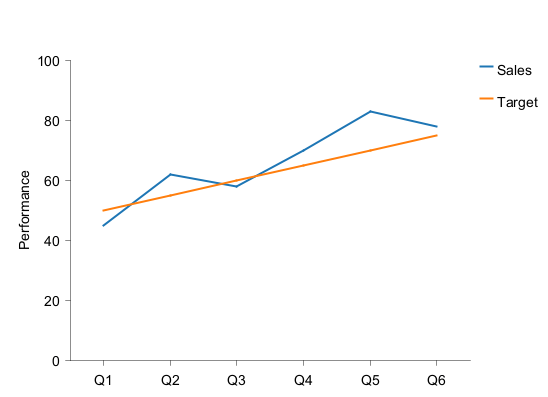

The diagram above was rendered by PlantUML. Its source (embedded in the PNG):
@startchart
h-axis [Q1, Q2, Q3, Q4, Q5, Q6]
v-axis "Performance" 0 --> 100 spacing 20
line "Sales" [45, 62, 58, 70, 83, 78] #1f77b4
line "Target" [50, 55, 60, 65, 70, 75] #ff7f0e
legend right
@endchart